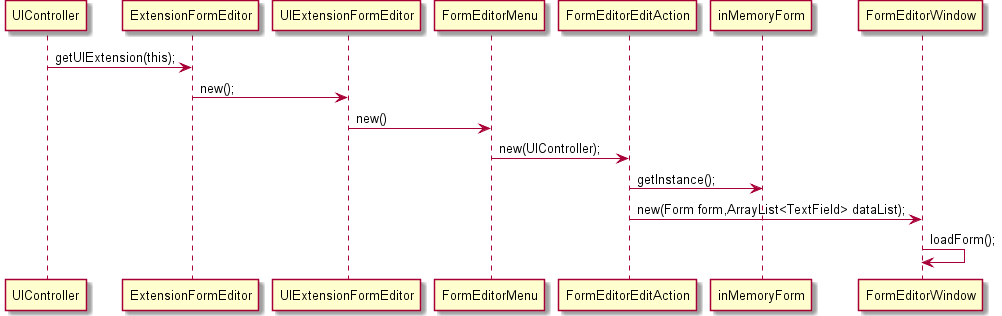

The diagram above was rendered by PlantUML. Its source (embedded in the PNG):
@startuml doc-files/us053_design1.png
	UIController -> ExtensionFormEditor : getUIExtension(this);
ExtensionFormEditor -> UIExtensionFormEditor : new();
UIExtensionFormEditor -> FormEditorMenu :  new()
FormEditorMenu -> FormEditorEditAction : new(UIController);
FormEditorEditAction -> inMemoryForm : getInstance();
FormEditorEditAction -> FormEditorWindow : new(Form form,ArrayList<TextField> dataList);
FormEditorWindow -> FormEditorWindow : loadForm();
@enduml